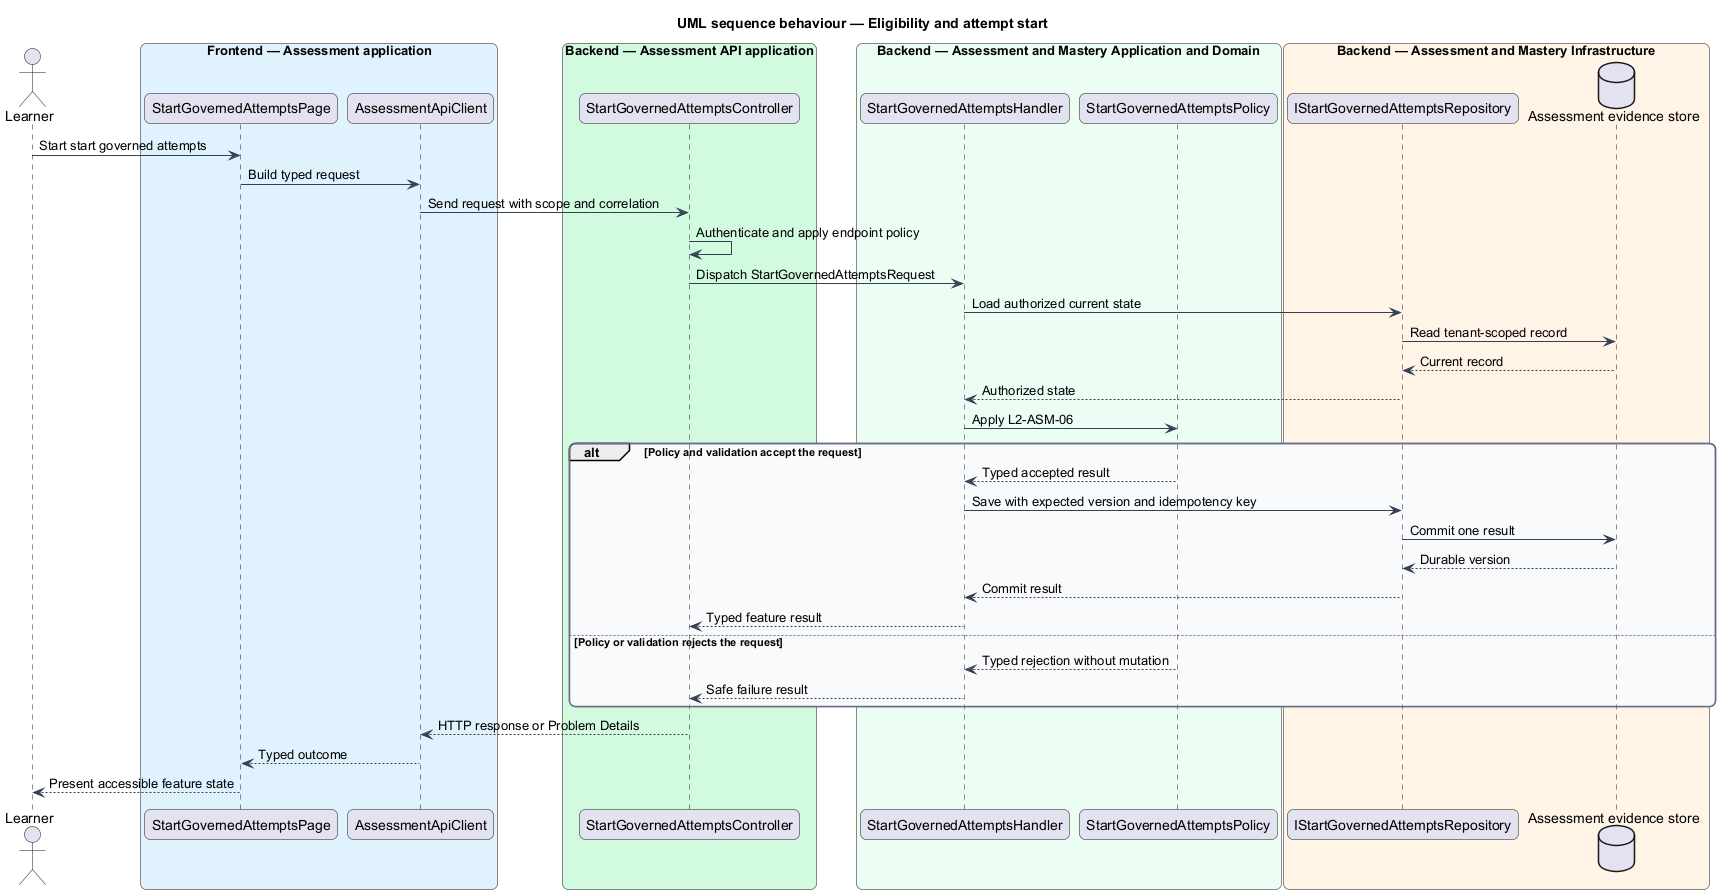

The diagram above was rendered by PlantUML. Its source (embedded in the PNG):
@startuml
title UML sequence behaviour — Eligibility and attempt start
skinparam backgroundColor #FFFFFF
skinparam shadowing false
skinparam roundcorner 12
skinparam defaultFontName Arial
skinparam ArrowColor #344054
skinparam rectangle {
  BorderColor #344054
  FontColor #101828
}
skinparam package {
  BorderColor #667085
  FontColor #101828
  BackgroundColor #F9FAFB
}
actor "Learner" as actor
box "Frontend — Assessment application" #E0F2FE
  participant "StartGovernedAttemptsPage" as entry
  participant "AssessmentApiClient" as client
end box
box "Backend — Assessment API application" #D1FADF
  participant "StartGovernedAttemptsController" as controller
end box
box "Backend — Assessment and Mastery Application and Domain" #ECFDF3
  participant "StartGovernedAttemptsHandler" as handler
  participant "StartGovernedAttemptsPolicy" as policy
end box
box "Backend — Assessment and Mastery Infrastructure" #FFF4E5
  participant "IStartGovernedAttemptsRepository" as repository
  database "Assessment evidence store" as store
end box
actor -> entry : Start start governed attempts
entry -> client : Build typed request
client -> controller : Send request with scope and correlation
controller -> controller : Authenticate and apply endpoint policy
controller -> handler : Dispatch StartGovernedAttemptsRequest
handler -> repository : Load authorized current state
repository -> store : Read tenant-scoped record
store --> repository : Current record
repository --> handler : Authorized state
handler -> policy : Apply L2-ASM-06
alt Policy and validation accept the request
  policy --> handler : Typed accepted result
  handler -> repository : Save with expected version and idempotency key
  repository -> store : Commit one result
  store --> repository : Durable version
  repository --> handler : Commit result
  handler --> controller : Typed feature result
else Policy or validation rejects the request
  policy --> handler : Typed rejection without mutation
  handler --> controller : Safe failure result
end
controller --> client : HTTP response or Problem Details
client --> entry : Typed outcome
entry --> actor : Present accessible feature state
@enduml